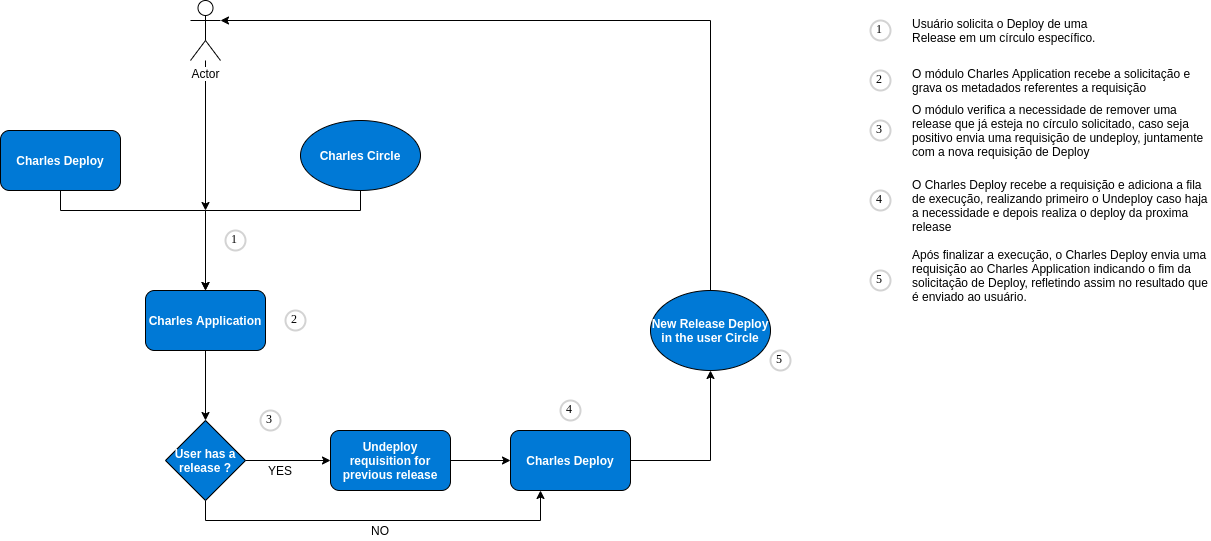

The diagram above was exported from draw.io. Its source (the exported page's mxGraphModel, read from the mxfile embedded in the PNG):
<mxGraphModel dx="1355" dy="757" grid="1" gridSize="10" guides="1" tooltips="1" connect="1" arrows="1" fold="1" page="1" pageScale="1" pageWidth="827" pageHeight="1169" math="0" shadow="0">
  <root>
    <mxCell id="0" />
    <mxCell id="1" parent="0" />
    <mxCell id="_v-LL6_wgex3vaJ--kjP-4" style="edgeStyle=orthogonalEdgeStyle;rounded=0;orthogonalLoop=1;jettySize=auto;html=1;" edge="1" parent="1" source="9_BzD1Pf3A-f_I_qIrPg-11">
      <mxGeometry relative="1" as="geometry">
        <mxPoint x="345" y="410" as="targetPoint" />
      </mxGeometry>
    </mxCell>
    <mxCell id="9_BzD1Pf3A-f_I_qIrPg-11" value="Actor" style="shape=umlActor;verticalLabelPosition=bottom;labelBackgroundColor=#ffffff;verticalAlign=top;html=1;outlineConnect=0;strokeColor=#000000;strokeWidth=1;align=center;" parent="1" vertex="1">
      <mxGeometry x="330" y="200" width="30" height="60" as="geometry" />
    </mxCell>
    <mxCell id="9_BzD1Pf3A-f_I_qIrPg-17" style="edgeStyle=orthogonalEdgeStyle;rounded=0;orthogonalLoop=1;jettySize=auto;html=1;entryX=0.5;entryY=0;entryDx=0;entryDy=0;" parent="1" source="9_BzD1Pf3A-f_I_qIrPg-12" target="9_BzD1Pf3A-f_I_qIrPg-16" edge="1">
      <mxGeometry relative="1" as="geometry">
        <Array as="points">
          <mxPoint x="500" y="410" />
          <mxPoint x="345" y="410" />
        </Array>
      </mxGeometry>
    </mxCell>
    <mxCell id="9_BzD1Pf3A-f_I_qIrPg-12" value="Charles Circle" style="ellipse;whiteSpace=wrap;html=1;strokeColor=#000000;strokeWidth=1;align=center;fillColor=#0079D6;fontColor=#FFFFFF;fontStyle=1" parent="1" vertex="1">
      <mxGeometry x="440" y="320" width="120" height="70" as="geometry" />
    </mxCell>
    <mxCell id="9_BzD1Pf3A-f_I_qIrPg-18" style="edgeStyle=orthogonalEdgeStyle;rounded=0;orthogonalLoop=1;jettySize=auto;html=1;entryX=0.5;entryY=0;entryDx=0;entryDy=0;" parent="1" source="9_BzD1Pf3A-f_I_qIrPg-14" target="9_BzD1Pf3A-f_I_qIrPg-16" edge="1">
      <mxGeometry relative="1" as="geometry">
        <Array as="points">
          <mxPoint x="200" y="410" />
          <mxPoint x="345" y="410" />
        </Array>
      </mxGeometry>
    </mxCell>
    <mxCell id="9_BzD1Pf3A-f_I_qIrPg-14" value="Charles Deploy" style="rounded=1;whiteSpace=wrap;html=1;strokeColor=#000000;strokeWidth=1;align=center;fillColor=#0079D6;fontColor=#FFFFFF;fontStyle=1" parent="1" vertex="1">
      <mxGeometry x="140" y="330" width="120" height="60" as="geometry" />
    </mxCell>
    <mxCell id="9_BzD1Pf3A-f_I_qIrPg-20" style="edgeStyle=orthogonalEdgeStyle;rounded=0;orthogonalLoop=1;jettySize=auto;html=1;" parent="1" source="9_BzD1Pf3A-f_I_qIrPg-16" target="9_BzD1Pf3A-f_I_qIrPg-19" edge="1">
      <mxGeometry relative="1" as="geometry" />
    </mxCell>
    <mxCell id="9_BzD1Pf3A-f_I_qIrPg-16" value="Charles Application" style="rounded=1;whiteSpace=wrap;html=1;strokeColor=#000000;strokeWidth=1;align=center;fillColor=#0079D6;fontColor=#FFFFFF;fontStyle=1" parent="1" vertex="1">
      <mxGeometry x="285" y="490" width="120" height="60" as="geometry" />
    </mxCell>
    <mxCell id="9_BzD1Pf3A-f_I_qIrPg-23" value="" style="edgeStyle=orthogonalEdgeStyle;rounded=0;orthogonalLoop=1;jettySize=auto;html=1;entryX=0;entryY=0.5;entryDx=0;entryDy=0;" parent="1" source="9_BzD1Pf3A-f_I_qIrPg-19" target="9_BzD1Pf3A-f_I_qIrPg-21" edge="1">
      <mxGeometry relative="1" as="geometry">
        <mxPoint x="465" y="660" as="targetPoint" />
      </mxGeometry>
    </mxCell>
    <mxCell id="_v-LL6_wgex3vaJ--kjP-13" style="edgeStyle=orthogonalEdgeStyle;rounded=0;orthogonalLoop=1;jettySize=auto;html=1;exitX=0.5;exitY=1;exitDx=0;exitDy=0;entryX=0.25;entryY=1;entryDx=0;entryDy=0;fontColor=#FFFFFF;" edge="1" parent="1" source="9_BzD1Pf3A-f_I_qIrPg-19" target="9_BzD1Pf3A-f_I_qIrPg-28">
      <mxGeometry relative="1" as="geometry" />
    </mxCell>
    <mxCell id="9_BzD1Pf3A-f_I_qIrPg-19" value="User has a release ?" style="rhombus;whiteSpace=wrap;html=1;strokeColor=#000000;strokeWidth=1;align=center;fillColor=#0079D6;fontColor=#FFFFFF;fontStyle=1" parent="1" vertex="1">
      <mxGeometry x="305" y="620" width="80" height="80" as="geometry" />
    </mxCell>
    <mxCell id="9_BzD1Pf3A-f_I_qIrPg-27" style="edgeStyle=orthogonalEdgeStyle;rounded=0;orthogonalLoop=1;jettySize=auto;html=1;exitX=1;exitY=0.5;exitDx=0;exitDy=0;" parent="1" source="9_BzD1Pf3A-f_I_qIrPg-21" target="9_BzD1Pf3A-f_I_qIrPg-28" edge="1">
      <mxGeometry relative="1" as="geometry">
        <mxPoint x="690" y="660" as="targetPoint" />
      </mxGeometry>
    </mxCell>
    <mxCell id="9_BzD1Pf3A-f_I_qIrPg-21" value="Undeploy requisition for previous release" style="rounded=1;whiteSpace=wrap;html=1;strokeColor=#000000;strokeWidth=1;align=center;fillColor=#0079D6;fontColor=#FFFFFF;fontStyle=1" parent="1" vertex="1">
      <mxGeometry x="470" y="630" width="120" height="60" as="geometry" />
    </mxCell>
    <mxCell id="_v-LL6_wgex3vaJ--kjP-2" style="edgeStyle=orthogonalEdgeStyle;rounded=0;orthogonalLoop=1;jettySize=auto;html=1;entryX=0.5;entryY=1;entryDx=0;entryDy=0;" edge="1" parent="1" source="9_BzD1Pf3A-f_I_qIrPg-28" target="_v-LL6_wgex3vaJ--kjP-1">
      <mxGeometry relative="1" as="geometry" />
    </mxCell>
    <mxCell id="9_BzD1Pf3A-f_I_qIrPg-28" value="Charles Deploy" style="rounded=1;whiteSpace=wrap;html=1;fillColor=#0079D6;fontColor=#FFFFFF;fontStyle=1" parent="1" vertex="1">
      <mxGeometry x="650" y="630" width="120" height="60" as="geometry" />
    </mxCell>
    <mxCell id="_v-LL6_wgex3vaJ--kjP-5" style="edgeStyle=orthogonalEdgeStyle;rounded=0;orthogonalLoop=1;jettySize=auto;html=1;exitX=0.5;exitY=0;exitDx=0;exitDy=0;entryX=1;entryY=0.3333333333333333;entryDx=0;entryDy=0;entryPerimeter=0;" edge="1" parent="1" source="_v-LL6_wgex3vaJ--kjP-1" target="9_BzD1Pf3A-f_I_qIrPg-11">
      <mxGeometry relative="1" as="geometry" />
    </mxCell>
    <mxCell id="_v-LL6_wgex3vaJ--kjP-1" value="New Release Deploy in the user Circle" style="ellipse;whiteSpace=wrap;html=1;strokeColor=#000000;strokeWidth=1;align=center;fillColor=#0079D6;fontColor=#FFFFFF;fontStyle=1" vertex="1" parent="1">
      <mxGeometry x="790" y="490" width="120" height="80" as="geometry" />
    </mxCell>
    <mxCell id="_v-LL6_wgex3vaJ--kjP-6" value="1" style="ellipse;whiteSpace=wrap;html=1;aspect=fixed;strokeWidth=2;fontFamily=Tahoma;spacingBottom=4;spacingRight=2;strokeColor=#d3d3d3;fillColor=#FFFFFF;align=center;" vertex="1" parent="1">
      <mxGeometry x="365" y="430" width="20" height="20" as="geometry" />
    </mxCell>
    <mxCell id="_v-LL6_wgex3vaJ--kjP-8" value="2" style="ellipse;whiteSpace=wrap;html=1;aspect=fixed;strokeWidth=2;fontFamily=Tahoma;spacingBottom=4;spacingRight=2;strokeColor=#d3d3d3;fillColor=#FFFFFF;align=center;" vertex="1" parent="1">
      <mxGeometry x="425" y="510" width="20" height="20" as="geometry" />
    </mxCell>
    <mxCell id="_v-LL6_wgex3vaJ--kjP-9" value="3" style="ellipse;whiteSpace=wrap;html=1;aspect=fixed;strokeWidth=2;fontFamily=Tahoma;spacingBottom=4;spacingRight=2;strokeColor=#d3d3d3;fillColor=#FFFFFF;align=center;" vertex="1" parent="1">
      <mxGeometry x="400" y="610" width="20" height="20" as="geometry" />
    </mxCell>
    <mxCell id="_v-LL6_wgex3vaJ--kjP-10" value="4" style="ellipse;whiteSpace=wrap;html=1;aspect=fixed;strokeWidth=2;fontFamily=Tahoma;spacingBottom=4;spacingRight=2;strokeColor=#d3d3d3;fillColor=#FFFFFF;align=center;" vertex="1" parent="1">
      <mxGeometry x="700" y="600" width="20" height="20" as="geometry" />
    </mxCell>
    <mxCell id="_v-LL6_wgex3vaJ--kjP-11" value="5" style="ellipse;whiteSpace=wrap;html=1;aspect=fixed;strokeWidth=2;fontFamily=Tahoma;spacingBottom=4;spacingRight=2;strokeColor=#d3d3d3;fillColor=#FFFFFF;align=center;" vertex="1" parent="1">
      <mxGeometry x="910" y="550" width="20" height="20" as="geometry" />
    </mxCell>
    <mxCell id="_v-LL6_wgex3vaJ--kjP-12" value="&lt;font color=&quot;#000000&quot;&gt;YES&lt;/font&gt;" style="text;html=1;strokeColor=none;fillColor=none;align=center;verticalAlign=middle;whiteSpace=wrap;rounded=0;fontColor=#FFFFFF;" vertex="1" parent="1">
      <mxGeometry x="400" y="660" width="40" height="20" as="geometry" />
    </mxCell>
    <mxCell id="_v-LL6_wgex3vaJ--kjP-16" value="NO" style="text;html=1;strokeColor=none;fillColor=none;align=center;verticalAlign=middle;whiteSpace=wrap;rounded=0;fontColor=#000000;" vertex="1" parent="1">
      <mxGeometry x="500" y="720" width="40" height="20" as="geometry" />
    </mxCell>
    <mxCell id="_v-LL6_wgex3vaJ--kjP-18" value="1" style="ellipse;whiteSpace=wrap;html=1;aspect=fixed;strokeWidth=2;fontFamily=Tahoma;spacingBottom=4;spacingRight=2;strokeColor=#d3d3d3;fillColor=#FFFFFF;align=center;" vertex="1" parent="1">
      <mxGeometry x="1010" y="220" width="20" height="20" as="geometry" />
    </mxCell>
    <mxCell id="_v-LL6_wgex3vaJ--kjP-19" value="2" style="ellipse;whiteSpace=wrap;html=1;aspect=fixed;strokeWidth=2;fontFamily=Tahoma;spacingBottom=4;spacingRight=2;strokeColor=#d3d3d3;fillColor=#FFFFFF;align=center;" vertex="1" parent="1">
      <mxGeometry x="1010" y="270" width="20" height="20" as="geometry" />
    </mxCell>
    <mxCell id="_v-LL6_wgex3vaJ--kjP-20" value="3" style="ellipse;whiteSpace=wrap;html=1;aspect=fixed;strokeWidth=2;fontFamily=Tahoma;spacingBottom=4;spacingRight=2;strokeColor=#d3d3d3;fillColor=#FFFFFF;align=center;" vertex="1" parent="1">
      <mxGeometry x="1010" y="320" width="20" height="20" as="geometry" />
    </mxCell>
    <mxCell id="_v-LL6_wgex3vaJ--kjP-21" value="4" style="ellipse;whiteSpace=wrap;html=1;aspect=fixed;strokeWidth=2;fontFamily=Tahoma;spacingBottom=4;spacingRight=2;strokeColor=#d3d3d3;fillColor=#FFFFFF;align=center;" vertex="1" parent="1">
      <mxGeometry x="1010" y="390" width="20" height="20" as="geometry" />
    </mxCell>
    <mxCell id="_v-LL6_wgex3vaJ--kjP-22" value="5" style="ellipse;whiteSpace=wrap;html=1;aspect=fixed;strokeWidth=2;fontFamily=Tahoma;spacingBottom=4;spacingRight=2;strokeColor=#d3d3d3;fillColor=#FFFFFF;align=center;" vertex="1" parent="1">
      <mxGeometry x="1010" y="470" width="20" height="20" as="geometry" />
    </mxCell>
    <mxCell id="_v-LL6_wgex3vaJ--kjP-23" value="Usuário solicita o Deploy de uma Release em um círculo específico." style="text;html=1;strokeColor=none;fillColor=none;align=left;verticalAlign=middle;whiteSpace=wrap;rounded=0;fontColor=#000000;" vertex="1" parent="1">
      <mxGeometry x="1050" y="220" width="200" height="20" as="geometry" />
    </mxCell>
    <mxCell id="_v-LL6_wgex3vaJ--kjP-24" value="O módulo Charles Application recebe a solicitação e grava os metadados referentes a requisição" style="text;html=1;strokeColor=none;fillColor=none;align=left;verticalAlign=middle;whiteSpace=wrap;rounded=0;fontColor=#000000;" vertex="1" parent="1">
      <mxGeometry x="1050" y="265" width="300" height="30" as="geometry" />
    </mxCell>
    <mxCell id="_v-LL6_wgex3vaJ--kjP-25" value="O módulo verifica a necessidade de remover uma release que já esteja no círculo solicitado, caso seja positivo envia uma requisição de undeploy, juntamente com a nova requisição de Deploy" style="text;html=1;strokeColor=none;fillColor=none;align=left;verticalAlign=middle;whiteSpace=wrap;rounded=0;fontColor=#000000;" vertex="1" parent="1">
      <mxGeometry x="1050" y="315" width="300" height="30" as="geometry" />
    </mxCell>
    <mxCell id="_v-LL6_wgex3vaJ--kjP-26" value="O Charles Deploy recebe a requisição e adiciona a fila de execução, realizando primeiro o Undeploy caso haja a necessidade e depois realiza o deploy da proxima release" style="text;html=1;strokeColor=none;fillColor=none;align=left;verticalAlign=middle;whiteSpace=wrap;rounded=0;fontColor=#000000;" vertex="1" parent="1">
      <mxGeometry x="1050" y="390" width="300" height="30" as="geometry" />
    </mxCell>
    <mxCell id="_v-LL6_wgex3vaJ--kjP-27" value="Após finalizar a execução, o Charles Deploy envia uma requisição ao Charles Application indicando o fim da solicitação de Deploy, refletindo assim no resultado que é enviado ao usuário." style="text;html=1;strokeColor=none;fillColor=none;align=left;verticalAlign=middle;whiteSpace=wrap;rounded=0;fontColor=#000000;" vertex="1" parent="1">
      <mxGeometry x="1050" y="460" width="300" height="30" as="geometry" />
    </mxCell>
  </root>
</mxGraphModel>